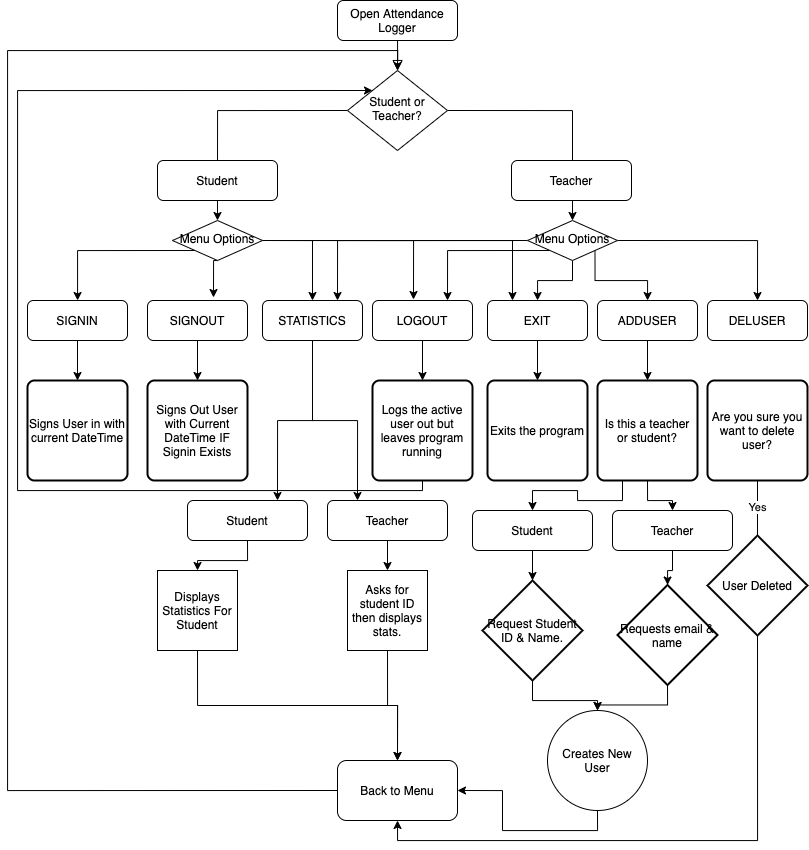

The diagram above was exported from draw.io. Its source (the exported page's mxGraphModel, read from the mxfile embedded in the PNG):
<mxGraphModel dx="1261" dy="723" grid="1" gridSize="10" guides="1" tooltips="1" connect="1" arrows="1" fold="1" page="1" pageScale="1" pageWidth="827" pageHeight="1169" math="0" shadow="0">
  <root>
    <mxCell id="WIyWlLk6GJQsqaUBKTNV-0" />
    <mxCell id="WIyWlLk6GJQsqaUBKTNV-1" parent="WIyWlLk6GJQsqaUBKTNV-0" />
    <mxCell id="WIyWlLk6GJQsqaUBKTNV-2" value="" style="rounded=0;html=1;jettySize=auto;orthogonalLoop=1;fontSize=11;endArrow=block;endFill=0;endSize=8;strokeWidth=1;shadow=0;labelBackgroundColor=none;edgeStyle=orthogonalEdgeStyle;" parent="WIyWlLk6GJQsqaUBKTNV-1" source="WIyWlLk6GJQsqaUBKTNV-3" target="WIyWlLk6GJQsqaUBKTNV-6" edge="1">
      <mxGeometry relative="1" as="geometry" />
    </mxCell>
    <mxCell id="WIyWlLk6GJQsqaUBKTNV-3" value="Open Attendance Logger" style="rounded=1;whiteSpace=wrap;html=1;fontSize=12;glass=0;strokeWidth=1;shadow=0;" parent="WIyWlLk6GJQsqaUBKTNV-1" vertex="1">
      <mxGeometry x="340" width="120" height="40" as="geometry" />
    </mxCell>
    <mxCell id="c47SAysAS83Cz8Yay8e5-37" style="edgeStyle=orthogonalEdgeStyle;rounded=0;orthogonalLoop=1;jettySize=auto;html=1;exitX=0;exitY=0.5;exitDx=0;exitDy=0;entryX=0.5;entryY=0.25;entryDx=0;entryDy=0;entryPerimeter=0;" edge="1" parent="WIyWlLk6GJQsqaUBKTNV-1" source="WIyWlLk6GJQsqaUBKTNV-6" target="WIyWlLk6GJQsqaUBKTNV-11">
      <mxGeometry relative="1" as="geometry">
        <Array as="points">
          <mxPoint x="220" y="110" />
        </Array>
      </mxGeometry>
    </mxCell>
    <mxCell id="c47SAysAS83Cz8Yay8e5-38" style="edgeStyle=orthogonalEdgeStyle;rounded=0;orthogonalLoop=1;jettySize=auto;html=1;exitX=1;exitY=0.5;exitDx=0;exitDy=0;entryX=0.5;entryY=0;entryDx=0;entryDy=0;" edge="1" parent="WIyWlLk6GJQsqaUBKTNV-1" source="WIyWlLk6GJQsqaUBKTNV-6" target="c47SAysAS83Cz8Yay8e5-2">
      <mxGeometry relative="1" as="geometry">
        <mxPoint x="580" y="170" as="targetPoint" />
      </mxGeometry>
    </mxCell>
    <mxCell id="WIyWlLk6GJQsqaUBKTNV-6" value="Student or Teacher?" style="rhombus;whiteSpace=wrap;html=1;shadow=0;fontFamily=Helvetica;fontSize=12;align=center;strokeWidth=1;spacing=6;spacingTop=-4;" parent="WIyWlLk6GJQsqaUBKTNV-1" vertex="1">
      <mxGeometry x="350" y="70" width="100" height="80" as="geometry" />
    </mxCell>
    <mxCell id="WIyWlLk6GJQsqaUBKTNV-7" value="Teacher&lt;br&gt;" style="rounded=1;whiteSpace=wrap;html=1;fontSize=12;glass=0;strokeWidth=1;shadow=0;" parent="WIyWlLk6GJQsqaUBKTNV-1" vertex="1">
      <mxGeometry x="514" y="160" width="120" height="40" as="geometry" />
    </mxCell>
    <mxCell id="c47SAysAS83Cz8Yay8e5-30" style="edgeStyle=orthogonalEdgeStyle;rounded=0;orthogonalLoop=1;jettySize=auto;html=1;exitX=1;exitY=0.5;exitDx=0;exitDy=0;entryX=0.5;entryY=0;entryDx=0;entryDy=0;" edge="1" parent="WIyWlLk6GJQsqaUBKTNV-1" source="WIyWlLk6GJQsqaUBKTNV-10" target="c47SAysAS83Cz8Yay8e5-4">
      <mxGeometry relative="1" as="geometry" />
    </mxCell>
    <mxCell id="c47SAysAS83Cz8Yay8e5-33" style="edgeStyle=orthogonalEdgeStyle;rounded=0;orthogonalLoop=1;jettySize=auto;html=1;exitX=0.5;exitY=1;exitDx=0;exitDy=0;entryX=0.66;entryY=-0.075;entryDx=0;entryDy=0;entryPerimeter=0;" edge="1" parent="WIyWlLk6GJQsqaUBKTNV-1" source="WIyWlLk6GJQsqaUBKTNV-10" target="c47SAysAS83Cz8Yay8e5-0">
      <mxGeometry relative="1" as="geometry" />
    </mxCell>
    <mxCell id="c47SAysAS83Cz8Yay8e5-35" style="edgeStyle=orthogonalEdgeStyle;rounded=0;orthogonalLoop=1;jettySize=auto;html=1;exitX=0;exitY=1;exitDx=0;exitDy=0;" edge="1" parent="WIyWlLk6GJQsqaUBKTNV-1" source="WIyWlLk6GJQsqaUBKTNV-10" target="WIyWlLk6GJQsqaUBKTNV-12">
      <mxGeometry relative="1" as="geometry" />
    </mxCell>
    <mxCell id="c47SAysAS83Cz8Yay8e5-44" style="edgeStyle=orthogonalEdgeStyle;rounded=0;orthogonalLoop=1;jettySize=auto;html=1;exitX=1;exitY=0.5;exitDx=0;exitDy=0;entryX=0.41;entryY=-0.025;entryDx=0;entryDy=0;entryPerimeter=0;" edge="1" parent="WIyWlLk6GJQsqaUBKTNV-1" source="WIyWlLk6GJQsqaUBKTNV-10" target="c47SAysAS83Cz8Yay8e5-7">
      <mxGeometry relative="1" as="geometry" />
    </mxCell>
    <mxCell id="c47SAysAS83Cz8Yay8e5-45" style="edgeStyle=orthogonalEdgeStyle;rounded=0;orthogonalLoop=1;jettySize=auto;html=1;exitX=1;exitY=0.5;exitDx=0;exitDy=0;entryX=0.25;entryY=0;entryDx=0;entryDy=0;" edge="1" parent="WIyWlLk6GJQsqaUBKTNV-1" source="WIyWlLk6GJQsqaUBKTNV-10" target="c47SAysAS83Cz8Yay8e5-6">
      <mxGeometry relative="1" as="geometry" />
    </mxCell>
    <mxCell id="WIyWlLk6GJQsqaUBKTNV-10" value="Menu Options&lt;br&gt;" style="rhombus;whiteSpace=wrap;html=1;shadow=0;fontFamily=Helvetica;fontSize=12;align=center;strokeWidth=1;spacing=6;spacingTop=-4;" parent="WIyWlLk6GJQsqaUBKTNV-1" vertex="1">
      <mxGeometry x="175" y="220" width="90" height="40" as="geometry" />
    </mxCell>
    <mxCell id="c47SAysAS83Cz8Yay8e5-36" style="edgeStyle=orthogonalEdgeStyle;rounded=0;orthogonalLoop=1;jettySize=auto;html=1;exitX=0.5;exitY=1;exitDx=0;exitDy=0;entryX=0.5;entryY=0;entryDx=0;entryDy=0;" edge="1" parent="WIyWlLk6GJQsqaUBKTNV-1" source="WIyWlLk6GJQsqaUBKTNV-11" target="WIyWlLk6GJQsqaUBKTNV-10">
      <mxGeometry relative="1" as="geometry" />
    </mxCell>
    <mxCell id="WIyWlLk6GJQsqaUBKTNV-11" value="Student" style="rounded=1;whiteSpace=wrap;html=1;fontSize=12;glass=0;strokeWidth=1;shadow=0;" parent="WIyWlLk6GJQsqaUBKTNV-1" vertex="1">
      <mxGeometry x="160" y="160" width="120" height="40" as="geometry" />
    </mxCell>
    <mxCell id="c47SAysAS83Cz8Yay8e5-46" style="edgeStyle=orthogonalEdgeStyle;rounded=0;orthogonalLoop=1;jettySize=auto;html=1;exitX=0.5;exitY=1;exitDx=0;exitDy=0;entryX=0.5;entryY=0;entryDx=0;entryDy=0;" edge="1" parent="WIyWlLk6GJQsqaUBKTNV-1" source="WIyWlLk6GJQsqaUBKTNV-12" target="c47SAysAS83Cz8Yay8e5-9">
      <mxGeometry relative="1" as="geometry" />
    </mxCell>
    <mxCell id="WIyWlLk6GJQsqaUBKTNV-12" value="SIGNIN" style="rounded=1;whiteSpace=wrap;html=1;fontSize=12;glass=0;strokeWidth=1;shadow=0;" parent="WIyWlLk6GJQsqaUBKTNV-1" vertex="1">
      <mxGeometry x="30" y="300" width="100" height="40" as="geometry" />
    </mxCell>
    <mxCell id="c47SAysAS83Cz8Yay8e5-47" style="edgeStyle=orthogonalEdgeStyle;rounded=0;orthogonalLoop=1;jettySize=auto;html=1;exitX=0.5;exitY=1;exitDx=0;exitDy=0;entryX=0.5;entryY=0;entryDx=0;entryDy=0;" edge="1" parent="WIyWlLk6GJQsqaUBKTNV-1" source="c47SAysAS83Cz8Yay8e5-0" target="c47SAysAS83Cz8Yay8e5-10">
      <mxGeometry relative="1" as="geometry" />
    </mxCell>
    <mxCell id="c47SAysAS83Cz8Yay8e5-0" value="SIGNOUT" style="rounded=1;whiteSpace=wrap;html=1;fontSize=12;glass=0;strokeWidth=1;shadow=0;" vertex="1" parent="WIyWlLk6GJQsqaUBKTNV-1">
      <mxGeometry x="150" y="300" width="100" height="40" as="geometry" />
    </mxCell>
    <mxCell id="c47SAysAS83Cz8Yay8e5-39" style="edgeStyle=orthogonalEdgeStyle;rounded=0;orthogonalLoop=1;jettySize=auto;html=1;exitX=1;exitY=0.5;exitDx=0;exitDy=0;entryX=0.5;entryY=0;entryDx=0;entryDy=0;" edge="1" parent="WIyWlLk6GJQsqaUBKTNV-1" source="c47SAysAS83Cz8Yay8e5-2" target="c47SAysAS83Cz8Yay8e5-5">
      <mxGeometry relative="1" as="geometry" />
    </mxCell>
    <mxCell id="c47SAysAS83Cz8Yay8e5-40" style="edgeStyle=orthogonalEdgeStyle;rounded=0;orthogonalLoop=1;jettySize=auto;html=1;exitX=1;exitY=1;exitDx=0;exitDy=0;" edge="1" parent="WIyWlLk6GJQsqaUBKTNV-1" source="c47SAysAS83Cz8Yay8e5-2" target="c47SAysAS83Cz8Yay8e5-3">
      <mxGeometry relative="1" as="geometry" />
    </mxCell>
    <mxCell id="c47SAysAS83Cz8Yay8e5-41" style="edgeStyle=orthogonalEdgeStyle;rounded=0;orthogonalLoop=1;jettySize=auto;html=1;exitX=0.5;exitY=1;exitDx=0;exitDy=0;" edge="1" parent="WIyWlLk6GJQsqaUBKTNV-1" source="c47SAysAS83Cz8Yay8e5-2" target="c47SAysAS83Cz8Yay8e5-6">
      <mxGeometry relative="1" as="geometry" />
    </mxCell>
    <mxCell id="c47SAysAS83Cz8Yay8e5-42" style="edgeStyle=orthogonalEdgeStyle;rounded=0;orthogonalLoop=1;jettySize=auto;html=1;exitX=0;exitY=1;exitDx=0;exitDy=0;entryX=0.75;entryY=0;entryDx=0;entryDy=0;" edge="1" parent="WIyWlLk6GJQsqaUBKTNV-1" source="c47SAysAS83Cz8Yay8e5-2" target="c47SAysAS83Cz8Yay8e5-7">
      <mxGeometry relative="1" as="geometry" />
    </mxCell>
    <mxCell id="c47SAysAS83Cz8Yay8e5-43" style="edgeStyle=orthogonalEdgeStyle;rounded=0;orthogonalLoop=1;jettySize=auto;html=1;exitX=0;exitY=0.5;exitDx=0;exitDy=0;entryX=0.75;entryY=0;entryDx=0;entryDy=0;" edge="1" parent="WIyWlLk6GJQsqaUBKTNV-1" source="c47SAysAS83Cz8Yay8e5-2" target="c47SAysAS83Cz8Yay8e5-4">
      <mxGeometry relative="1" as="geometry" />
    </mxCell>
    <mxCell id="c47SAysAS83Cz8Yay8e5-2" value="Menu Options&lt;br&gt;" style="rhombus;whiteSpace=wrap;html=1;shadow=0;fontFamily=Helvetica;fontSize=12;align=center;strokeWidth=1;spacing=6;spacingTop=-4;" vertex="1" parent="WIyWlLk6GJQsqaUBKTNV-1">
      <mxGeometry x="530" y="220" width="90" height="40" as="geometry" />
    </mxCell>
    <mxCell id="c47SAysAS83Cz8Yay8e5-55" style="edgeStyle=orthogonalEdgeStyle;rounded=0;orthogonalLoop=1;jettySize=auto;html=1;exitX=0.5;exitY=1;exitDx=0;exitDy=0;entryX=0.5;entryY=0;entryDx=0;entryDy=0;" edge="1" parent="WIyWlLk6GJQsqaUBKTNV-1" source="c47SAysAS83Cz8Yay8e5-3" target="c47SAysAS83Cz8Yay8e5-18">
      <mxGeometry relative="1" as="geometry" />
    </mxCell>
    <mxCell id="c47SAysAS83Cz8Yay8e5-3" value="ADDUSER" style="rounded=1;whiteSpace=wrap;html=1;" vertex="1" parent="WIyWlLk6GJQsqaUBKTNV-1">
      <mxGeometry x="600" y="300" width="100" height="40" as="geometry" />
    </mxCell>
    <mxCell id="c47SAysAS83Cz8Yay8e5-50" style="edgeStyle=orthogonalEdgeStyle;rounded=0;orthogonalLoop=1;jettySize=auto;html=1;exitX=0.5;exitY=1;exitDx=0;exitDy=0;entryX=0.25;entryY=0;entryDx=0;entryDy=0;" edge="1" parent="WIyWlLk6GJQsqaUBKTNV-1" source="c47SAysAS83Cz8Yay8e5-4" target="c47SAysAS83Cz8Yay8e5-11">
      <mxGeometry relative="1" as="geometry" />
    </mxCell>
    <mxCell id="c47SAysAS83Cz8Yay8e5-51" style="edgeStyle=orthogonalEdgeStyle;rounded=0;orthogonalLoop=1;jettySize=auto;html=1;exitX=0.5;exitY=1;exitDx=0;exitDy=0;entryX=0.75;entryY=0;entryDx=0;entryDy=0;" edge="1" parent="WIyWlLk6GJQsqaUBKTNV-1" source="c47SAysAS83Cz8Yay8e5-4" target="c47SAysAS83Cz8Yay8e5-12">
      <mxGeometry relative="1" as="geometry" />
    </mxCell>
    <mxCell id="c47SAysAS83Cz8Yay8e5-4" value="STATISTICS" style="rounded=1;whiteSpace=wrap;html=1;" vertex="1" parent="WIyWlLk6GJQsqaUBKTNV-1">
      <mxGeometry x="265" y="300" width="100" height="40" as="geometry" />
    </mxCell>
    <mxCell id="c47SAysAS83Cz8Yay8e5-5" value="DELUSER" style="rounded=1;whiteSpace=wrap;html=1;" vertex="1" parent="WIyWlLk6GJQsqaUBKTNV-1">
      <mxGeometry x="710" y="300" width="100" height="40" as="geometry" />
    </mxCell>
    <mxCell id="c47SAysAS83Cz8Yay8e5-52" style="edgeStyle=orthogonalEdgeStyle;rounded=0;orthogonalLoop=1;jettySize=auto;html=1;exitX=0.5;exitY=1;exitDx=0;exitDy=0;entryX=0.5;entryY=0;entryDx=0;entryDy=0;" edge="1" parent="WIyWlLk6GJQsqaUBKTNV-1" source="c47SAysAS83Cz8Yay8e5-6" target="c47SAysAS83Cz8Yay8e5-14">
      <mxGeometry relative="1" as="geometry" />
    </mxCell>
    <mxCell id="c47SAysAS83Cz8Yay8e5-6" value="EXIT" style="rounded=1;whiteSpace=wrap;html=1;" vertex="1" parent="WIyWlLk6GJQsqaUBKTNV-1">
      <mxGeometry x="490" y="300" width="100" height="40" as="geometry" />
    </mxCell>
    <mxCell id="c47SAysAS83Cz8Yay8e5-53" style="edgeStyle=orthogonalEdgeStyle;rounded=0;orthogonalLoop=1;jettySize=auto;html=1;exitX=0.5;exitY=1;exitDx=0;exitDy=0;entryX=0.5;entryY=0;entryDx=0;entryDy=0;" edge="1" parent="WIyWlLk6GJQsqaUBKTNV-1" source="c47SAysAS83Cz8Yay8e5-7" target="c47SAysAS83Cz8Yay8e5-13">
      <mxGeometry relative="1" as="geometry" />
    </mxCell>
    <mxCell id="c47SAysAS83Cz8Yay8e5-7" value="LOGOUT" style="rounded=1;whiteSpace=wrap;html=1;" vertex="1" parent="WIyWlLk6GJQsqaUBKTNV-1">
      <mxGeometry x="375" y="300" width="100" height="40" as="geometry" />
    </mxCell>
    <mxCell id="c47SAysAS83Cz8Yay8e5-8" value="Text" style="text;html=1;strokeColor=none;fillColor=none;align=center;verticalAlign=middle;whiteSpace=wrap;rounded=0;" vertex="1" parent="WIyWlLk6GJQsqaUBKTNV-1">
      <mxGeometry x="80" y="400" width="40" height="20" as="geometry" />
    </mxCell>
    <mxCell id="c47SAysAS83Cz8Yay8e5-9" value="Signs User in with current DateTime" style="rounded=1;whiteSpace=wrap;html=1;absoluteArcSize=1;arcSize=14;strokeWidth=2;" vertex="1" parent="WIyWlLk6GJQsqaUBKTNV-1">
      <mxGeometry x="30" y="380" width="100" height="100" as="geometry" />
    </mxCell>
    <mxCell id="c47SAysAS83Cz8Yay8e5-10" value="Signs Out User with Current DateTime IF Signin Exists" style="rounded=1;whiteSpace=wrap;html=1;absoluteArcSize=1;arcSize=14;strokeWidth=2;" vertex="1" parent="WIyWlLk6GJQsqaUBKTNV-1">
      <mxGeometry x="150" y="380" width="100" height="100" as="geometry" />
    </mxCell>
    <mxCell id="c47SAysAS83Cz8Yay8e5-72" style="edgeStyle=orthogonalEdgeStyle;rounded=0;orthogonalLoop=1;jettySize=auto;html=1;exitX=0.5;exitY=1;exitDx=0;exitDy=0;entryX=0.5;entryY=0;entryDx=0;entryDy=0;" edge="1" parent="WIyWlLk6GJQsqaUBKTNV-1" source="c47SAysAS83Cz8Yay8e5-11" target="c47SAysAS83Cz8Yay8e5-61">
      <mxGeometry relative="1" as="geometry" />
    </mxCell>
    <mxCell id="c47SAysAS83Cz8Yay8e5-11" value="Teacher&lt;br&gt;" style="rounded=1;whiteSpace=wrap;html=1;fontSize=12;glass=0;strokeWidth=1;shadow=0;" vertex="1" parent="WIyWlLk6GJQsqaUBKTNV-1">
      <mxGeometry x="330" y="500" width="120" height="40" as="geometry" />
    </mxCell>
    <mxCell id="c47SAysAS83Cz8Yay8e5-71" style="edgeStyle=orthogonalEdgeStyle;rounded=0;orthogonalLoop=1;jettySize=auto;html=1;exitX=0.5;exitY=1;exitDx=0;exitDy=0;entryX=0.5;entryY=0;entryDx=0;entryDy=0;" edge="1" parent="WIyWlLk6GJQsqaUBKTNV-1" source="c47SAysAS83Cz8Yay8e5-12" target="c47SAysAS83Cz8Yay8e5-60">
      <mxGeometry relative="1" as="geometry" />
    </mxCell>
    <mxCell id="c47SAysAS83Cz8Yay8e5-12" value="Student" style="rounded=1;whiteSpace=wrap;html=1;fontSize=12;glass=0;strokeWidth=1;shadow=0;" vertex="1" parent="WIyWlLk6GJQsqaUBKTNV-1">
      <mxGeometry x="190" y="500" width="120" height="40" as="geometry" />
    </mxCell>
    <mxCell id="c47SAysAS83Cz8Yay8e5-54" style="edgeStyle=orthogonalEdgeStyle;rounded=0;orthogonalLoop=1;jettySize=auto;html=1;exitX=0.5;exitY=1;exitDx=0;exitDy=0;entryX=0;entryY=0;entryDx=0;entryDy=0;" edge="1" parent="WIyWlLk6GJQsqaUBKTNV-1" source="c47SAysAS83Cz8Yay8e5-13" target="WIyWlLk6GJQsqaUBKTNV-6">
      <mxGeometry relative="1" as="geometry">
        <Array as="points">
          <mxPoint x="425" y="490" />
          <mxPoint x="20" y="490" />
          <mxPoint x="20" y="90" />
        </Array>
      </mxGeometry>
    </mxCell>
    <mxCell id="c47SAysAS83Cz8Yay8e5-13" value="Logs the active user out but leaves program running" style="rounded=1;whiteSpace=wrap;html=1;absoluteArcSize=1;arcSize=14;strokeWidth=2;" vertex="1" parent="WIyWlLk6GJQsqaUBKTNV-1">
      <mxGeometry x="375" y="380" width="100" height="100" as="geometry" />
    </mxCell>
    <mxCell id="c47SAysAS83Cz8Yay8e5-14" value="Exits the program" style="rounded=1;whiteSpace=wrap;html=1;absoluteArcSize=1;arcSize=14;strokeWidth=2;" vertex="1" parent="WIyWlLk6GJQsqaUBKTNV-1">
      <mxGeometry x="490" y="380" width="100" height="100" as="geometry" />
    </mxCell>
    <mxCell id="c47SAysAS83Cz8Yay8e5-15" value="Are you sure you want to delete user?" style="rounded=1;whiteSpace=wrap;html=1;absoluteArcSize=1;arcSize=14;strokeWidth=2;" vertex="1" parent="WIyWlLk6GJQsqaUBKTNV-1">
      <mxGeometry x="710" y="380" width="100" height="100" as="geometry" />
    </mxCell>
    <mxCell id="c47SAysAS83Cz8Yay8e5-65" style="edgeStyle=orthogonalEdgeStyle;rounded=0;orthogonalLoop=1;jettySize=auto;html=1;exitX=0.5;exitY=1;exitDx=0;exitDy=0;exitPerimeter=0;entryX=0.5;entryY=1;entryDx=0;entryDy=0;" edge="1" parent="WIyWlLk6GJQsqaUBKTNV-1" source="c47SAysAS83Cz8Yay8e5-16" target="c47SAysAS83Cz8Yay8e5-62">
      <mxGeometry relative="1" as="geometry" />
    </mxCell>
    <mxCell id="c47SAysAS83Cz8Yay8e5-16" value="User Deleted" style="strokeWidth=2;html=1;shape=mxgraph.flowchart.decision;whiteSpace=wrap;" vertex="1" parent="WIyWlLk6GJQsqaUBKTNV-1">
      <mxGeometry x="710" y="535" width="100" height="100" as="geometry" />
    </mxCell>
    <mxCell id="c47SAysAS83Cz8Yay8e5-17" value="Yes" style="endArrow=none;html=1;entryX=0.5;entryY=1;entryDx=0;entryDy=0;" edge="1" parent="WIyWlLk6GJQsqaUBKTNV-1" source="c47SAysAS83Cz8Yay8e5-16" target="c47SAysAS83Cz8Yay8e5-15">
      <mxGeometry width="50" height="50" relative="1" as="geometry">
        <mxPoint x="740" y="530" as="sourcePoint" />
        <mxPoint x="790" y="480" as="targetPoint" />
      </mxGeometry>
    </mxCell>
    <mxCell id="c47SAysAS83Cz8Yay8e5-56" style="edgeStyle=orthogonalEdgeStyle;rounded=0;orthogonalLoop=1;jettySize=auto;html=1;exitX=0.25;exitY=1;exitDx=0;exitDy=0;" edge="1" parent="WIyWlLk6GJQsqaUBKTNV-1" source="c47SAysAS83Cz8Yay8e5-18" target="c47SAysAS83Cz8Yay8e5-20">
      <mxGeometry relative="1" as="geometry" />
    </mxCell>
    <mxCell id="c47SAysAS83Cz8Yay8e5-57" style="edgeStyle=orthogonalEdgeStyle;rounded=0;orthogonalLoop=1;jettySize=auto;html=1;exitX=0.5;exitY=1;exitDx=0;exitDy=0;" edge="1" parent="WIyWlLk6GJQsqaUBKTNV-1" source="c47SAysAS83Cz8Yay8e5-18" target="c47SAysAS83Cz8Yay8e5-19">
      <mxGeometry relative="1" as="geometry" />
    </mxCell>
    <mxCell id="c47SAysAS83Cz8Yay8e5-18" value="Is this a teacher or student?" style="rounded=1;whiteSpace=wrap;html=1;absoluteArcSize=1;arcSize=14;strokeWidth=2;" vertex="1" parent="WIyWlLk6GJQsqaUBKTNV-1">
      <mxGeometry x="600" y="380" width="100" height="100" as="geometry" />
    </mxCell>
    <mxCell id="c47SAysAS83Cz8Yay8e5-59" style="edgeStyle=orthogonalEdgeStyle;rounded=0;orthogonalLoop=1;jettySize=auto;html=1;exitX=0.5;exitY=1;exitDx=0;exitDy=0;" edge="1" parent="WIyWlLk6GJQsqaUBKTNV-1" source="c47SAysAS83Cz8Yay8e5-19" target="c47SAysAS83Cz8Yay8e5-22">
      <mxGeometry relative="1" as="geometry" />
    </mxCell>
    <mxCell id="c47SAysAS83Cz8Yay8e5-19" value="Teacher&lt;br&gt;" style="rounded=1;whiteSpace=wrap;html=1;fontSize=12;glass=0;strokeWidth=1;shadow=0;" vertex="1" parent="WIyWlLk6GJQsqaUBKTNV-1">
      <mxGeometry x="615" y="510" width="120" height="40" as="geometry" />
    </mxCell>
    <mxCell id="c47SAysAS83Cz8Yay8e5-58" style="edgeStyle=orthogonalEdgeStyle;rounded=0;orthogonalLoop=1;jettySize=auto;html=1;exitX=0.5;exitY=1;exitDx=0;exitDy=0;entryX=0.5;entryY=0;entryDx=0;entryDy=0;entryPerimeter=0;" edge="1" parent="WIyWlLk6GJQsqaUBKTNV-1" source="c47SAysAS83Cz8Yay8e5-20" target="c47SAysAS83Cz8Yay8e5-21">
      <mxGeometry relative="1" as="geometry" />
    </mxCell>
    <mxCell id="c47SAysAS83Cz8Yay8e5-20" value="Student" style="rounded=1;whiteSpace=wrap;html=1;fontSize=12;glass=0;strokeWidth=1;shadow=0;" vertex="1" parent="WIyWlLk6GJQsqaUBKTNV-1">
      <mxGeometry x="475" y="510" width="120" height="40" as="geometry" />
    </mxCell>
    <mxCell id="c47SAysAS83Cz8Yay8e5-67" style="edgeStyle=orthogonalEdgeStyle;rounded=0;orthogonalLoop=1;jettySize=auto;html=1;exitX=0.5;exitY=1;exitDx=0;exitDy=0;exitPerimeter=0;" edge="1" parent="WIyWlLk6GJQsqaUBKTNV-1" source="c47SAysAS83Cz8Yay8e5-21" target="c47SAysAS83Cz8Yay8e5-66">
      <mxGeometry relative="1" as="geometry" />
    </mxCell>
    <mxCell id="c47SAysAS83Cz8Yay8e5-21" value="Request Student ID &amp;amp; Name." style="strokeWidth=2;html=1;shape=mxgraph.flowchart.decision;whiteSpace=wrap;" vertex="1" parent="WIyWlLk6GJQsqaUBKTNV-1">
      <mxGeometry x="485" y="580" width="100" height="100" as="geometry" />
    </mxCell>
    <mxCell id="c47SAysAS83Cz8Yay8e5-68" style="edgeStyle=orthogonalEdgeStyle;rounded=0;orthogonalLoop=1;jettySize=auto;html=1;exitX=0.5;exitY=1;exitDx=0;exitDy=0;exitPerimeter=0;entryX=0.5;entryY=0;entryDx=0;entryDy=0;" edge="1" parent="WIyWlLk6GJQsqaUBKTNV-1" source="c47SAysAS83Cz8Yay8e5-22" target="c47SAysAS83Cz8Yay8e5-66">
      <mxGeometry relative="1" as="geometry" />
    </mxCell>
    <mxCell id="c47SAysAS83Cz8Yay8e5-22" value="Requests email &amp;amp; name" style="strokeWidth=2;html=1;shape=mxgraph.flowchart.decision;whiteSpace=wrap;" vertex="1" parent="WIyWlLk6GJQsqaUBKTNV-1">
      <mxGeometry x="620" y="584.5" width="100" height="100" as="geometry" />
    </mxCell>
    <mxCell id="c47SAysAS83Cz8Yay8e5-63" style="edgeStyle=orthogonalEdgeStyle;rounded=0;orthogonalLoop=1;jettySize=auto;html=1;exitX=0.5;exitY=1;exitDx=0;exitDy=0;entryX=0.5;entryY=0;entryDx=0;entryDy=0;" edge="1" parent="WIyWlLk6GJQsqaUBKTNV-1" source="c47SAysAS83Cz8Yay8e5-60" target="c47SAysAS83Cz8Yay8e5-62">
      <mxGeometry relative="1" as="geometry" />
    </mxCell>
    <mxCell id="c47SAysAS83Cz8Yay8e5-60" value="Displays Statistics For Student" style="whiteSpace=wrap;html=1;aspect=fixed;" vertex="1" parent="WIyWlLk6GJQsqaUBKTNV-1">
      <mxGeometry x="160" y="570" width="80" height="80" as="geometry" />
    </mxCell>
    <mxCell id="c47SAysAS83Cz8Yay8e5-64" style="edgeStyle=orthogonalEdgeStyle;rounded=0;orthogonalLoop=1;jettySize=auto;html=1;exitX=0.5;exitY=1;exitDx=0;exitDy=0;" edge="1" parent="WIyWlLk6GJQsqaUBKTNV-1" source="c47SAysAS83Cz8Yay8e5-61">
      <mxGeometry relative="1" as="geometry">
        <mxPoint x="400" y="760" as="targetPoint" />
      </mxGeometry>
    </mxCell>
    <mxCell id="c47SAysAS83Cz8Yay8e5-61" value="Asks for student ID then displays stats." style="whiteSpace=wrap;html=1;aspect=fixed;" vertex="1" parent="WIyWlLk6GJQsqaUBKTNV-1">
      <mxGeometry x="350" y="570" width="80" height="80" as="geometry" />
    </mxCell>
    <mxCell id="c47SAysAS83Cz8Yay8e5-70" style="edgeStyle=orthogonalEdgeStyle;rounded=0;orthogonalLoop=1;jettySize=auto;html=1;exitX=0;exitY=0.5;exitDx=0;exitDy=0;entryX=0.5;entryY=0;entryDx=0;entryDy=0;" edge="1" parent="WIyWlLk6GJQsqaUBKTNV-1" source="c47SAysAS83Cz8Yay8e5-62" target="WIyWlLk6GJQsqaUBKTNV-6">
      <mxGeometry relative="1" as="geometry">
        <Array as="points">
          <mxPoint x="10" y="790" />
          <mxPoint x="10" y="50" />
          <mxPoint x="400" y="50" />
        </Array>
      </mxGeometry>
    </mxCell>
    <mxCell id="c47SAysAS83Cz8Yay8e5-62" value="Back to Menu" style="rounded=1;whiteSpace=wrap;html=1;" vertex="1" parent="WIyWlLk6GJQsqaUBKTNV-1">
      <mxGeometry x="340" y="760" width="120" height="60" as="geometry" />
    </mxCell>
    <mxCell id="c47SAysAS83Cz8Yay8e5-69" style="edgeStyle=orthogonalEdgeStyle;rounded=0;orthogonalLoop=1;jettySize=auto;html=1;exitX=0.5;exitY=1;exitDx=0;exitDy=0;entryX=1;entryY=0.5;entryDx=0;entryDy=0;" edge="1" parent="WIyWlLk6GJQsqaUBKTNV-1" source="c47SAysAS83Cz8Yay8e5-66" target="c47SAysAS83Cz8Yay8e5-62">
      <mxGeometry relative="1" as="geometry" />
    </mxCell>
    <mxCell id="c47SAysAS83Cz8Yay8e5-66" value="Creates New User" style="ellipse;whiteSpace=wrap;html=1;aspect=fixed;" vertex="1" parent="WIyWlLk6GJQsqaUBKTNV-1">
      <mxGeometry x="550" y="710" width="100" height="100" as="geometry" />
    </mxCell>
  </root>
</mxGraphModel>